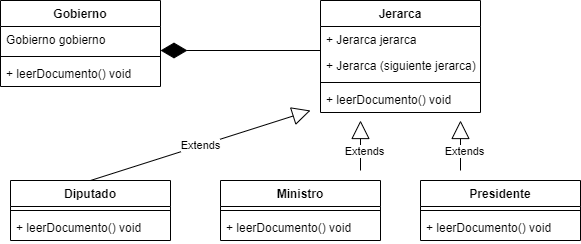

The diagram above was exported from draw.io. Its source (the exported page's mxGraphModel, read from the mxfile embedded in the PNG):
<mxGraphModel dx="868" dy="393" grid="1" gridSize="10" guides="1" tooltips="1" connect="1" arrows="1" fold="1" page="1" pageScale="1" pageWidth="827" pageHeight="1169" math="0" shadow="0">
  <root>
    <mxCell id="0" />
    <mxCell id="1" parent="0" />
    <mxCell id="JJfGMb_xt5nDFWPi59AH-1" value="Gobierno" style="swimlane;fontStyle=1;align=center;verticalAlign=top;childLayout=stackLayout;horizontal=1;startSize=26;horizontalStack=0;resizeParent=1;resizeParentMax=0;resizeLast=0;collapsible=1;marginBottom=0;" vertex="1" parent="1">
      <mxGeometry x="100" y="40" width="160" height="86" as="geometry" />
    </mxCell>
    <mxCell id="JJfGMb_xt5nDFWPi59AH-2" value="Gobierno gobierno" style="text;strokeColor=none;fillColor=none;align=left;verticalAlign=top;spacingLeft=4;spacingRight=4;overflow=hidden;rotatable=0;points=[[0,0.5],[1,0.5]];portConstraint=eastwest;" vertex="1" parent="JJfGMb_xt5nDFWPi59AH-1">
      <mxGeometry y="26" width="160" height="26" as="geometry" />
    </mxCell>
    <mxCell id="JJfGMb_xt5nDFWPi59AH-3" value="" style="line;strokeWidth=1;fillColor=none;align=left;verticalAlign=middle;spacingTop=-1;spacingLeft=3;spacingRight=3;rotatable=0;labelPosition=right;points=[];portConstraint=eastwest;" vertex="1" parent="JJfGMb_xt5nDFWPi59AH-1">
      <mxGeometry y="52" width="160" height="8" as="geometry" />
    </mxCell>
    <mxCell id="JJfGMb_xt5nDFWPi59AH-4" value="+ leerDocumento() void" style="text;strokeColor=none;fillColor=none;align=left;verticalAlign=top;spacingLeft=4;spacingRight=4;overflow=hidden;rotatable=0;points=[[0,0.5],[1,0.5]];portConstraint=eastwest;" vertex="1" parent="JJfGMb_xt5nDFWPi59AH-1">
      <mxGeometry y="60" width="160" height="26" as="geometry" />
    </mxCell>
    <mxCell id="JJfGMb_xt5nDFWPi59AH-5" value="Jerarca" style="swimlane;fontStyle=1;align=center;verticalAlign=top;childLayout=stackLayout;horizontal=1;startSize=26;horizontalStack=0;resizeParent=1;resizeParentMax=0;resizeLast=0;collapsible=1;marginBottom=0;" vertex="1" parent="1">
      <mxGeometry x="420" y="40" width="160" height="112" as="geometry" />
    </mxCell>
    <mxCell id="JJfGMb_xt5nDFWPi59AH-6" value="+ Jerarca jerarca" style="text;strokeColor=none;fillColor=none;align=left;verticalAlign=top;spacingLeft=4;spacingRight=4;overflow=hidden;rotatable=0;points=[[0,0.5],[1,0.5]];portConstraint=eastwest;" vertex="1" parent="JJfGMb_xt5nDFWPi59AH-5">
      <mxGeometry y="26" width="160" height="26" as="geometry" />
    </mxCell>
    <mxCell id="JJfGMb_xt5nDFWPi59AH-10" value="+ Jerarca (siguiente jerarca)" style="text;strokeColor=none;fillColor=none;align=left;verticalAlign=top;spacingLeft=4;spacingRight=4;overflow=hidden;rotatable=0;points=[[0,0.5],[1,0.5]];portConstraint=eastwest;" vertex="1" parent="JJfGMb_xt5nDFWPi59AH-5">
      <mxGeometry y="52" width="160" height="26" as="geometry" />
    </mxCell>
    <mxCell id="JJfGMb_xt5nDFWPi59AH-7" value="" style="line;strokeWidth=1;fillColor=none;align=left;verticalAlign=middle;spacingTop=-1;spacingLeft=3;spacingRight=3;rotatable=0;labelPosition=right;points=[];portConstraint=eastwest;" vertex="1" parent="JJfGMb_xt5nDFWPi59AH-5">
      <mxGeometry y="78" width="160" height="8" as="geometry" />
    </mxCell>
    <mxCell id="JJfGMb_xt5nDFWPi59AH-11" value="+ leerDocumento() void" style="text;strokeColor=none;fillColor=none;align=left;verticalAlign=top;spacingLeft=4;spacingRight=4;overflow=hidden;rotatable=0;points=[[0,0.5],[1,0.5]];portConstraint=eastwest;" vertex="1" parent="JJfGMb_xt5nDFWPi59AH-5">
      <mxGeometry y="86" width="160" height="26" as="geometry" />
    </mxCell>
    <mxCell id="JJfGMb_xt5nDFWPi59AH-9" value="" style="endArrow=diamondThin;endFill=1;endSize=24;html=1;rounded=0;" edge="1" parent="1">
      <mxGeometry width="160" relative="1" as="geometry">
        <mxPoint x="420" y="90" as="sourcePoint" />
        <mxPoint x="260" y="90" as="targetPoint" />
      </mxGeometry>
    </mxCell>
    <mxCell id="JJfGMb_xt5nDFWPi59AH-12" value="Diputado" style="swimlane;fontStyle=1;align=center;verticalAlign=top;childLayout=stackLayout;horizontal=1;startSize=26;horizontalStack=0;resizeParent=1;resizeParentMax=0;resizeLast=0;collapsible=1;marginBottom=0;" vertex="1" parent="1">
      <mxGeometry x="110" y="220" width="160" height="60" as="geometry" />
    </mxCell>
    <mxCell id="JJfGMb_xt5nDFWPi59AH-15" value="" style="line;strokeWidth=1;fillColor=none;align=left;verticalAlign=middle;spacingTop=-1;spacingLeft=3;spacingRight=3;rotatable=0;labelPosition=right;points=[];portConstraint=eastwest;" vertex="1" parent="JJfGMb_xt5nDFWPi59AH-12">
      <mxGeometry y="26" width="160" height="8" as="geometry" />
    </mxCell>
    <mxCell id="JJfGMb_xt5nDFWPi59AH-16" value="+ leerDocumento() void" style="text;strokeColor=none;fillColor=none;align=left;verticalAlign=top;spacingLeft=4;spacingRight=4;overflow=hidden;rotatable=0;points=[[0,0.5],[1,0.5]];portConstraint=eastwest;" vertex="1" parent="JJfGMb_xt5nDFWPi59AH-12">
      <mxGeometry y="34" width="160" height="26" as="geometry" />
    </mxCell>
    <mxCell id="JJfGMb_xt5nDFWPi59AH-17" value="Ministro" style="swimlane;fontStyle=1;align=center;verticalAlign=top;childLayout=stackLayout;horizontal=1;startSize=26;horizontalStack=0;resizeParent=1;resizeParentMax=0;resizeLast=0;collapsible=1;marginBottom=0;" vertex="1" parent="1">
      <mxGeometry x="320" y="220" width="160" height="60" as="geometry" />
    </mxCell>
    <mxCell id="JJfGMb_xt5nDFWPi59AH-18" value="" style="line;strokeWidth=1;fillColor=none;align=left;verticalAlign=middle;spacingTop=-1;spacingLeft=3;spacingRight=3;rotatable=0;labelPosition=right;points=[];portConstraint=eastwest;" vertex="1" parent="JJfGMb_xt5nDFWPi59AH-17">
      <mxGeometry y="26" width="160" height="8" as="geometry" />
    </mxCell>
    <mxCell id="JJfGMb_xt5nDFWPi59AH-19" value="+ leerDocumento() void" style="text;strokeColor=none;fillColor=none;align=left;verticalAlign=top;spacingLeft=4;spacingRight=4;overflow=hidden;rotatable=0;points=[[0,0.5],[1,0.5]];portConstraint=eastwest;" vertex="1" parent="JJfGMb_xt5nDFWPi59AH-17">
      <mxGeometry y="34" width="160" height="26" as="geometry" />
    </mxCell>
    <mxCell id="JJfGMb_xt5nDFWPi59AH-20" value="Presidente" style="swimlane;fontStyle=1;align=center;verticalAlign=top;childLayout=stackLayout;horizontal=1;startSize=26;horizontalStack=0;resizeParent=1;resizeParentMax=0;resizeLast=0;collapsible=1;marginBottom=0;" vertex="1" parent="1">
      <mxGeometry x="520" y="220" width="160" height="60" as="geometry" />
    </mxCell>
    <mxCell id="JJfGMb_xt5nDFWPi59AH-21" value="" style="line;strokeWidth=1;fillColor=none;align=left;verticalAlign=middle;spacingTop=-1;spacingLeft=3;spacingRight=3;rotatable=0;labelPosition=right;points=[];portConstraint=eastwest;" vertex="1" parent="JJfGMb_xt5nDFWPi59AH-20">
      <mxGeometry y="26" width="160" height="8" as="geometry" />
    </mxCell>
    <mxCell id="JJfGMb_xt5nDFWPi59AH-22" value="+ leerDocumento() void" style="text;strokeColor=none;fillColor=none;align=left;verticalAlign=top;spacingLeft=4;spacingRight=4;overflow=hidden;rotatable=0;points=[[0,0.5],[1,0.5]];portConstraint=eastwest;" vertex="1" parent="JJfGMb_xt5nDFWPi59AH-20">
      <mxGeometry y="34" width="160" height="26" as="geometry" />
    </mxCell>
    <mxCell id="JJfGMb_xt5nDFWPi59AH-23" value="Extends" style="endArrow=block;endSize=16;endFill=0;html=1;rounded=0;exitX=0.5;exitY=0;exitDx=0;exitDy=0;" edge="1" parent="1" source="JJfGMb_xt5nDFWPi59AH-12">
      <mxGeometry width="160" relative="1" as="geometry">
        <mxPoint x="200" y="210" as="sourcePoint" />
        <mxPoint x="410" y="150" as="targetPoint" />
      </mxGeometry>
    </mxCell>
    <mxCell id="JJfGMb_xt5nDFWPi59AH-24" value="Extends" style="endArrow=block;endSize=16;endFill=0;html=1;rounded=0;" edge="1" parent="1">
      <mxGeometry x="-0.2453" y="-4" width="160" relative="1" as="geometry">
        <mxPoint x="460" y="210" as="sourcePoint" />
        <mxPoint x="460" y="160" as="targetPoint" />
        <mxPoint as="offset" />
      </mxGeometry>
    </mxCell>
    <mxCell id="JJfGMb_xt5nDFWPi59AH-25" value="Extends" style="endArrow=block;endSize=16;endFill=0;html=1;rounded=0;" edge="1" parent="1">
      <mxGeometry x="-0.2453" y="-4" width="160" relative="1" as="geometry">
        <mxPoint x="560" y="210" as="sourcePoint" />
        <mxPoint x="560" y="160" as="targetPoint" />
        <mxPoint as="offset" />
      </mxGeometry>
    </mxCell>
  </root>
</mxGraphModel>